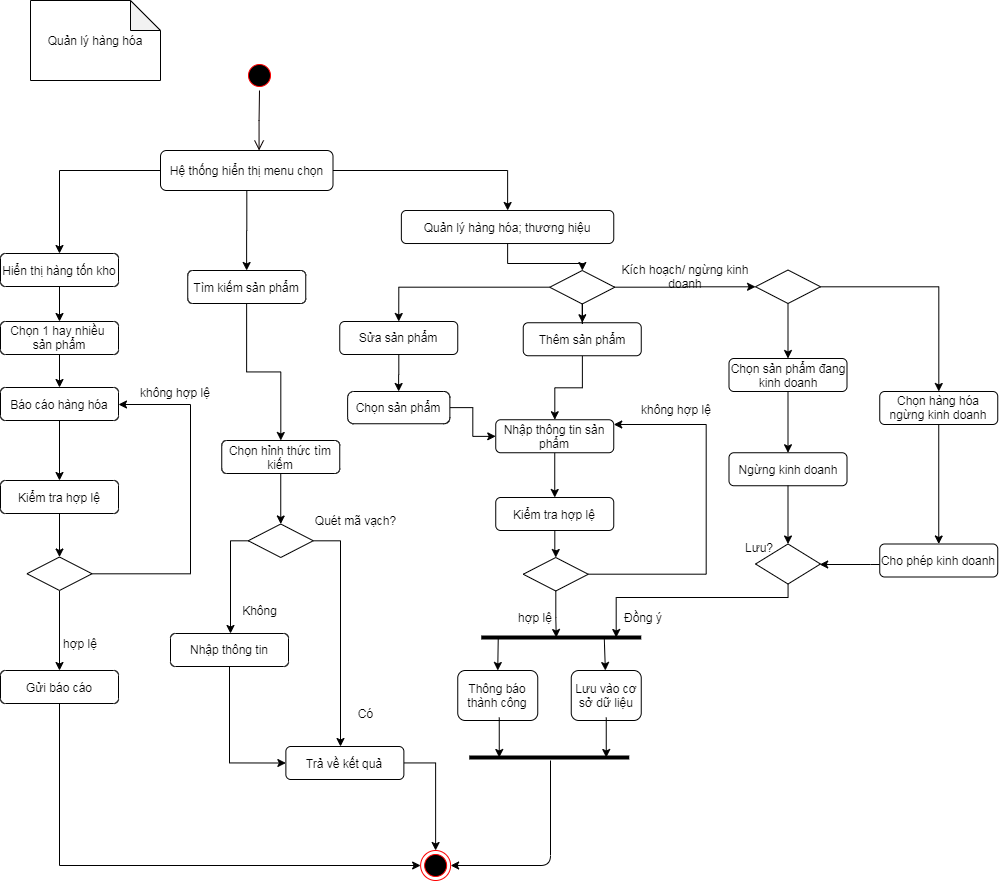

The diagram above was exported from draw.io. Its source (the exported page's mxGraphModel, read from the mxfile embedded in the PNG):
<mxGraphModel dx="1560" dy="707" grid="1" gridSize="10" guides="1" tooltips="1" connect="1" arrows="1" fold="1" page="1" pageScale="1" pageWidth="1169" pageHeight="826" background="#ffffff" math="0" shadow="0">
  <root>
    <mxCell id="0" />
    <mxCell id="1" parent="0" />
    <mxCell id="6" value="" style="edgeStyle=elbowEdgeStyle;elbow=horizontal;verticalAlign=bottom;endArrow=open;endSize=8;endFill=1;rounded=0;strokeColor=#0A0000;" parent="1" source="5" target="oe2-ipfIPPVTRvUnXvWy-43" edge="1">
      <mxGeometry x="419.5" y="160" as="geometry">
        <mxPoint x="414.5" y="260" as="targetPoint" />
      </mxGeometry>
    </mxCell>
    <mxCell id="5" value="" style="ellipse;shape=startState;fillColor=#000000;strokeColor=#ff0000;" parent="1" vertex="1">
      <mxGeometry x="444" y="140" width="30" height="30" as="geometry" />
    </mxCell>
    <mxCell id="oe2-ipfIPPVTRvUnXvWy-42" value="Quản lý hàng hóa" style="shape=note;whiteSpace=wrap;html=1;backgroundOutline=1;darkOpacity=0.05;rotation=0;" parent="1" vertex="1">
      <mxGeometry x="230" y="80" width="130" height="80" as="geometry" />
    </mxCell>
    <mxCell id="HOgDfj0NTC0rS-DzmdSp-10" style="edgeStyle=orthogonalEdgeStyle;rounded=0;orthogonalLoop=1;jettySize=auto;html=1;" parent="1" source="oe2-ipfIPPVTRvUnXvWy-43" target="HOgDfj0NTC0rS-DzmdSp-9" edge="1">
      <mxGeometry relative="1" as="geometry" />
    </mxCell>
    <mxCell id="93MytjTR_YfqGDn7nPKX-48" style="edgeStyle=orthogonalEdgeStyle;rounded=0;orthogonalLoop=1;jettySize=auto;html=1;strokeColor=#000000;strokeWidth=1;" parent="1" source="oe2-ipfIPPVTRvUnXvWy-43" target="HOgDfj0NTC0rS-DzmdSp-7" edge="1">
      <mxGeometry relative="1" as="geometry" />
    </mxCell>
    <mxCell id="X0ghIl2HwqcNxdIkb7NH-7" style="edgeStyle=orthogonalEdgeStyle;rounded=0;orthogonalLoop=1;jettySize=auto;html=1;" parent="1" source="oe2-ipfIPPVTRvUnXvWy-43" target="X0ghIl2HwqcNxdIkb7NH-8" edge="1">
      <mxGeometry relative="1" as="geometry">
        <mxPoint x="450" y="340" as="targetPoint" />
      </mxGeometry>
    </mxCell>
    <mxCell id="oe2-ipfIPPVTRvUnXvWy-43" value="Hệ thống hiển thị menu chọn" style="rounded=1;whiteSpace=wrap;html=1;" parent="1" vertex="1">
      <mxGeometry x="360" y="230" width="172.5" height="40" as="geometry" />
    </mxCell>
    <mxCell id="oe2-ipfIPPVTRvUnXvWy-100" value="" style="ellipse;html=1;shape=endState;fillColor=#000000;strokeColor=#ff0000;" parent="1" vertex="1">
      <mxGeometry x="620.12" y="930" width="30" height="30" as="geometry" />
    </mxCell>
    <mxCell id="0i3ON3FkZwFJOCtyg91e-12" value="không hợp lệ" style="text;html=1;strokeColor=none;fillColor=none;align=center;verticalAlign=middle;whiteSpace=wrap;rounded=0;" parent="1" vertex="1">
      <mxGeometry x="831.25" y="479.25" width="90" height="20" as="geometry" />
    </mxCell>
    <mxCell id="X0ghIl2HwqcNxdIkb7NH-14" style="edgeStyle=orthogonalEdgeStyle;rounded=0;orthogonalLoop=1;jettySize=auto;html=1;" parent="1" source="HOgDfj0NTC0rS-DzmdSp-7" target="X0ghIl2HwqcNxdIkb7NH-13" edge="1">
      <mxGeometry relative="1" as="geometry" />
    </mxCell>
    <mxCell id="HOgDfj0NTC0rS-DzmdSp-7" value="Quản lý hàng hóa; thương hiệu" style="rounded=1;whiteSpace=wrap;html=1;" parent="1" vertex="1">
      <mxGeometry x="600.87" y="290" width="212.38" height="33" as="geometry" />
    </mxCell>
    <mxCell id="-kwSBsVEFUEuHB1HMjLN-60" style="edgeStyle=orthogonalEdgeStyle;rounded=0;orthogonalLoop=1;jettySize=auto;html=1;" parent="1" source="HOgDfj0NTC0rS-DzmdSp-9" target="93MytjTR_YfqGDn7nPKX-6" edge="1">
      <mxGeometry relative="1" as="geometry" />
    </mxCell>
    <mxCell id="HOgDfj0NTC0rS-DzmdSp-9" value="Hiển thị hàng tốn kho" style="rounded=1;whiteSpace=wrap;html=1;" parent="1" vertex="1">
      <mxGeometry x="200" y="333" width="118" height="33" as="geometry" />
    </mxCell>
    <mxCell id="aCMB1u9qXaWEzqKYAwMz-39" style="edgeStyle=orthogonalEdgeStyle;rounded=0;orthogonalLoop=1;jettySize=auto;html=1;" parent="1" source="HOgDfj0NTC0rS-DzmdSp-11" target="93MytjTR_YfqGDn7nPKX-13" edge="1">
      <mxGeometry relative="1" as="geometry">
        <mxPoint x="594.75" y="465.25" as="targetPoint" />
      </mxGeometry>
    </mxCell>
    <mxCell id="HOgDfj0NTC0rS-DzmdSp-11" value="Thêm sản phẩm" style="rounded=1;whiteSpace=wrap;html=1;" parent="1" vertex="1">
      <mxGeometry x="722.75" y="402.25" width="118" height="33" as="geometry" />
    </mxCell>
    <mxCell id="6cgRfvQnTWu6sT0dyC1R-7" style="edgeStyle=orthogonalEdgeStyle;rounded=0;orthogonalLoop=1;jettySize=auto;html=1;" parent="1" source="93MytjTR_YfqGDn7nPKX-6" target="6cgRfvQnTWu6sT0dyC1R-6" edge="1">
      <mxGeometry relative="1" as="geometry" />
    </mxCell>
    <mxCell id="93MytjTR_YfqGDn7nPKX-6" value="Chọn 1 hay nhiều&amp;nbsp; sản phẩm" style="rounded=1;whiteSpace=wrap;html=1;" parent="1" vertex="1">
      <mxGeometry x="200" y="401" width="118" height="33" as="geometry" />
    </mxCell>
    <mxCell id="-kwSBsVEFUEuHB1HMjLN-26" style="edgeStyle=orthogonalEdgeStyle;rounded=0;orthogonalLoop=1;jettySize=auto;html=1;" parent="1" source="93MytjTR_YfqGDn7nPKX-13" target="93MytjTR_YfqGDn7nPKX-14" edge="1">
      <mxGeometry relative="1" as="geometry" />
    </mxCell>
    <mxCell id="93MytjTR_YfqGDn7nPKX-13" value="Nhập thông tin sản phẩm" style="rounded=1;whiteSpace=wrap;html=1;" parent="1" vertex="1">
      <mxGeometry x="695.25" y="499.25" width="118" height="33" as="geometry" />
    </mxCell>
    <mxCell id="aCMB1u9qXaWEzqKYAwMz-42" style="edgeStyle=orthogonalEdgeStyle;rounded=0;orthogonalLoop=1;jettySize=auto;html=1;" parent="1" source="93MytjTR_YfqGDn7nPKX-14" target="93MytjTR_YfqGDn7nPKX-15" edge="1">
      <mxGeometry relative="1" as="geometry" />
    </mxCell>
    <mxCell id="93MytjTR_YfqGDn7nPKX-14" value="Kiểm tra hợp lệ" style="rounded=1;whiteSpace=wrap;html=1;" parent="1" vertex="1">
      <mxGeometry x="695.25" y="577" width="118" height="33" as="geometry" />
    </mxCell>
    <mxCell id="aCMB1u9qXaWEzqKYAwMz-34" style="edgeStyle=orthogonalEdgeStyle;rounded=0;orthogonalLoop=1;jettySize=auto;html=1;" parent="1" source="93MytjTR_YfqGDn7nPKX-15" target="93MytjTR_YfqGDn7nPKX-13" edge="1">
      <mxGeometry relative="1" as="geometry">
        <mxPoint x="699.25" y="638.75" as="targetPoint" />
        <Array as="points">
          <mxPoint x="905.75" y="654" />
          <mxPoint x="905.75" y="504" />
        </Array>
      </mxGeometry>
    </mxCell>
    <mxCell id="-kwSBsVEFUEuHB1HMjLN-8" style="edgeStyle=orthogonalEdgeStyle;rounded=0;orthogonalLoop=1;jettySize=auto;html=1;" parent="1" source="93MytjTR_YfqGDn7nPKX-15" edge="1">
      <mxGeometry relative="1" as="geometry">
        <mxPoint x="755.75" y="717" as="targetPoint" />
        <Array as="points">
          <mxPoint x="755.75" y="697" />
          <mxPoint x="755.75" y="697" />
        </Array>
      </mxGeometry>
    </mxCell>
    <mxCell id="93MytjTR_YfqGDn7nPKX-15" value="" style="rhombus;whiteSpace=wrap;html=1;" parent="1" vertex="1">
      <mxGeometry x="722.75" y="637" width="65" height="33.5" as="geometry" />
    </mxCell>
    <mxCell id="93MytjTR_YfqGDn7nPKX-28" value="" style="endArrow=none;html=1;strokeColor=#000000;strokeWidth=4;" parent="1" edge="1">
      <mxGeometry width="50" height="50" relative="1" as="geometry">
        <mxPoint x="680.75" y="717" as="sourcePoint" />
        <mxPoint x="840.75" y="717" as="targetPoint" />
      </mxGeometry>
    </mxCell>
    <mxCell id="93MytjTR_YfqGDn7nPKX-31" value="hợp lệ" style="text;html=1;strokeColor=none;fillColor=none;align=center;verticalAlign=middle;whiteSpace=wrap;rounded=0;" parent="1" vertex="1">
      <mxGeometry x="705" y="687" width="60" height="20" as="geometry" />
    </mxCell>
    <mxCell id="93MytjTR_YfqGDn7nPKX-32" value="Thông báo thành công" style="rounded=1;whiteSpace=wrap;html=1;" parent="1" vertex="1">
      <mxGeometry x="657.25" y="750" width="80" height="50" as="geometry" />
    </mxCell>
    <mxCell id="93MytjTR_YfqGDn7nPKX-33" value="Lưu vào cơ sở dữ liệu" style="rounded=1;whiteSpace=wrap;html=1;" parent="1" vertex="1">
      <mxGeometry x="770.75" y="750" width="70" height="50" as="geometry" />
    </mxCell>
    <mxCell id="93MytjTR_YfqGDn7nPKX-34" value="" style="endArrow=classic;html=1;strokeColor=#000000;strokeWidth=1;entryX=0.5;entryY=0;entryDx=0;entryDy=0;" parent="1" target="93MytjTR_YfqGDn7nPKX-32" edge="1">
      <mxGeometry width="50" height="50" relative="1" as="geometry">
        <mxPoint x="697.75" y="717" as="sourcePoint" />
        <mxPoint x="660.75" y="687" as="targetPoint" />
      </mxGeometry>
    </mxCell>
    <mxCell id="93MytjTR_YfqGDn7nPKX-35" value="" style="endArrow=classic;html=1;strokeColor=#000000;strokeWidth=1;" parent="1" target="93MytjTR_YfqGDn7nPKX-33" edge="1">
      <mxGeometry width="50" height="50" relative="1" as="geometry">
        <mxPoint x="803.75" y="717" as="sourcePoint" />
        <mxPoint x="707.25" y="760" as="targetPoint" />
      </mxGeometry>
    </mxCell>
    <mxCell id="93MytjTR_YfqGDn7nPKX-36" value="" style="endArrow=none;html=1;strokeColor=#000000;strokeWidth=4;" parent="1" edge="1">
      <mxGeometry width="50" height="50" relative="1" as="geometry">
        <mxPoint x="668.75" y="837" as="sourcePoint" />
        <mxPoint x="828.75" y="837" as="targetPoint" />
      </mxGeometry>
    </mxCell>
    <mxCell id="93MytjTR_YfqGDn7nPKX-41" value="" style="endArrow=classic;html=1;strokeColor=#000000;strokeWidth=1;" parent="1" edge="1">
      <mxGeometry width="50" height="50" relative="1" as="geometry">
        <mxPoint x="698.75" y="797" as="sourcePoint" />
        <mxPoint x="698.75" y="837" as="targetPoint" />
      </mxGeometry>
    </mxCell>
    <mxCell id="93MytjTR_YfqGDn7nPKX-42" value="" style="endArrow=classic;html=1;strokeColor=#000000;strokeWidth=1;" parent="1" edge="1">
      <mxGeometry width="50" height="50" relative="1" as="geometry">
        <mxPoint x="805.75" y="797" as="sourcePoint" />
        <mxPoint x="805.75" y="837" as="targetPoint" />
      </mxGeometry>
    </mxCell>
    <mxCell id="-kwSBsVEFUEuHB1HMjLN-24" style="edgeStyle=orthogonalEdgeStyle;rounded=0;orthogonalLoop=1;jettySize=auto;html=1;" parent="1" source="-kwSBsVEFUEuHB1HMjLN-12" target="-kwSBsVEFUEuHB1HMjLN-21" edge="1">
      <mxGeometry relative="1" as="geometry" />
    </mxCell>
    <mxCell id="-kwSBsVEFUEuHB1HMjLN-12" value="Sửa sản phẩm" style="rounded=1;whiteSpace=wrap;html=1;" parent="1" vertex="1">
      <mxGeometry x="539.25" y="401" width="118" height="33" as="geometry" />
    </mxCell>
    <mxCell id="X0ghIl2HwqcNxdIkb7NH-12" style="edgeStyle=orthogonalEdgeStyle;rounded=0;orthogonalLoop=1;jettySize=auto;html=1;" parent="1" source="-kwSBsVEFUEuHB1HMjLN-21" target="93MytjTR_YfqGDn7nPKX-13" edge="1">
      <mxGeometry relative="1" as="geometry" />
    </mxCell>
    <mxCell id="-kwSBsVEFUEuHB1HMjLN-21" value="Chọn sản phẩm" style="rounded=1;whiteSpace=wrap;html=1;direction=south;arcSize=19;" parent="1" vertex="1">
      <mxGeometry x="547.13" y="471" width="102.25" height="32.25" as="geometry" />
    </mxCell>
    <mxCell id="-kwSBsVEFUEuHB1HMjLN-30" style="edgeStyle=orthogonalEdgeStyle;rounded=0;orthogonalLoop=1;jettySize=auto;html=1;exitX=0.5;exitY=1;exitDx=0;exitDy=0;" parent="1" source="93MytjTR_YfqGDn7nPKX-15" target="93MytjTR_YfqGDn7nPKX-15" edge="1">
      <mxGeometry relative="1" as="geometry" />
    </mxCell>
    <mxCell id="-kwSBsVEFUEuHB1HMjLN-31" style="edgeStyle=orthogonalEdgeStyle;rounded=0;orthogonalLoop=1;jettySize=auto;html=1;" parent="1" source="-kwSBsVEFUEuHB1HMjLN-32" target="-kwSBsVEFUEuHB1HMjLN-39" edge="1">
      <mxGeometry relative="1" as="geometry" />
    </mxCell>
    <mxCell id="-kwSBsVEFUEuHB1HMjLN-32" value="Ngừng kinh doanh" style="rounded=1;whiteSpace=wrap;html=1;" parent="1" vertex="1">
      <mxGeometry x="928.5" y="532.2499999999999" width="118" height="33" as="geometry" />
    </mxCell>
    <mxCell id="-kwSBsVEFUEuHB1HMjLN-33" style="edgeStyle=orthogonalEdgeStyle;rounded=0;orthogonalLoop=1;jettySize=auto;html=1;" parent="1" source="-kwSBsVEFUEuHB1HMjLN-34" target="-kwSBsVEFUEuHB1HMjLN-39" edge="1">
      <mxGeometry relative="1" as="geometry">
        <Array as="points">
          <mxPoint x="1070" y="644" />
          <mxPoint x="1070" y="644" />
        </Array>
      </mxGeometry>
    </mxCell>
    <mxCell id="-kwSBsVEFUEuHB1HMjLN-34" value="Cho phép kinh doanh" style="rounded=1;whiteSpace=wrap;html=1;" parent="1" vertex="1">
      <mxGeometry x="1079.25" y="623.4999999999999" width="118" height="33" as="geometry" />
    </mxCell>
    <mxCell id="-kwSBsVEFUEuHB1HMjLN-35" style="edgeStyle=orthogonalEdgeStyle;rounded=0;orthogonalLoop=1;jettySize=auto;html=1;" parent="1" source="-kwSBsVEFUEuHB1HMjLN-36" target="-kwSBsVEFUEuHB1HMjLN-32" edge="1">
      <mxGeometry relative="1" as="geometry" />
    </mxCell>
    <mxCell id="-kwSBsVEFUEuHB1HMjLN-36" value="Chọn sản phẩm đang kinh doanh" style="rounded=1;whiteSpace=wrap;html=1;" parent="1" vertex="1">
      <mxGeometry x="928.5" y="437.9999999999999" width="118" height="33" as="geometry" />
    </mxCell>
    <mxCell id="-kwSBsVEFUEuHB1HMjLN-58" style="edgeStyle=orthogonalEdgeStyle;rounded=0;orthogonalLoop=1;jettySize=auto;html=1;" parent="1" source="-kwSBsVEFUEuHB1HMjLN-39" edge="1">
      <mxGeometry relative="1" as="geometry">
        <mxPoint x="815.75" y="717" as="targetPoint" />
        <Array as="points">
          <mxPoint x="987.75" y="677" />
          <mxPoint x="815.75" y="677" />
          <mxPoint x="815.75" y="717" />
        </Array>
      </mxGeometry>
    </mxCell>
    <mxCell id="-kwSBsVEFUEuHB1HMjLN-39" value="" style="rhombus;whiteSpace=wrap;html=1;" parent="1" vertex="1">
      <mxGeometry x="955" y="623.4999999999999" width="65" height="40" as="geometry" />
    </mxCell>
    <mxCell id="-kwSBsVEFUEuHB1HMjLN-49" value="Chọn hàng hóa ngừng kinh doanh" style="rounded=1;whiteSpace=wrap;html=1;" parent="1" vertex="1">
      <mxGeometry x="1079.25" y="471" width="118" height="33" as="geometry" />
    </mxCell>
    <mxCell id="-kwSBsVEFUEuHB1HMjLN-50" style="edgeStyle=orthogonalEdgeStyle;rounded=0;orthogonalLoop=1;jettySize=auto;html=1;" parent="1" source="-kwSBsVEFUEuHB1HMjLN-49" target="-kwSBsVEFUEuHB1HMjLN-34" edge="1">
      <mxGeometry relative="1" as="geometry">
        <mxPoint x="1138.2500000000005" y="513.9999999999999" as="sourcePoint" />
      </mxGeometry>
    </mxCell>
    <mxCell id="-kwSBsVEFUEuHB1HMjLN-61" value="Lưu?" style="text;html=1;strokeColor=none;fillColor=none;align=center;verticalAlign=middle;whiteSpace=wrap;rounded=0;" parent="1" vertex="1">
      <mxGeometry x="928.5" y="617" width="60" height="20" as="geometry" />
    </mxCell>
    <mxCell id="-kwSBsVEFUEuHB1HMjLN-62" value="Đồng ý" style="text;html=1;strokeColor=none;fillColor=none;align=center;verticalAlign=middle;whiteSpace=wrap;rounded=0;" parent="1" vertex="1">
      <mxGeometry x="813.25" y="687" width="60" height="20" as="geometry" />
    </mxCell>
    <mxCell id="6cgRfvQnTWu6sT0dyC1R-20" style="edgeStyle=orthogonalEdgeStyle;rounded=0;orthogonalLoop=1;jettySize=auto;html=1;entryX=0.5;entryY=0;entryDx=0;entryDy=0;" parent="1" source="6cgRfvQnTWu6sT0dyC1R-6" target="6cgRfvQnTWu6sT0dyC1R-19" edge="1">
      <mxGeometry relative="1" as="geometry" />
    </mxCell>
    <mxCell id="6cgRfvQnTWu6sT0dyC1R-6" value="Báo cáo hàng hóa" style="rounded=1;whiteSpace=wrap;html=1;" parent="1" vertex="1">
      <mxGeometry x="200" y="467" width="118" height="33" as="geometry" />
    </mxCell>
    <mxCell id="6cgRfvQnTWu6sT0dyC1R-22" style="edgeStyle=orthogonalEdgeStyle;rounded=0;orthogonalLoop=1;jettySize=auto;html=1;" parent="1" source="6cgRfvQnTWu6sT0dyC1R-19" target="6cgRfvQnTWu6sT0dyC1R-21" edge="1">
      <mxGeometry relative="1" as="geometry" />
    </mxCell>
    <mxCell id="6cgRfvQnTWu6sT0dyC1R-19" value="Kiểm tra hợp lệ" style="rounded=1;whiteSpace=wrap;html=1;" parent="1" vertex="1">
      <mxGeometry x="200" y="560" width="118" height="33" as="geometry" />
    </mxCell>
    <mxCell id="6cgRfvQnTWu6sT0dyC1R-23" style="edgeStyle=orthogonalEdgeStyle;rounded=0;orthogonalLoop=1;jettySize=auto;html=1;" parent="1" source="6cgRfvQnTWu6sT0dyC1R-21" target="6cgRfvQnTWu6sT0dyC1R-6" edge="1">
      <mxGeometry relative="1" as="geometry">
        <Array as="points">
          <mxPoint x="390" y="653" />
          <mxPoint x="390" y="484" />
        </Array>
      </mxGeometry>
    </mxCell>
    <mxCell id="6cgRfvQnTWu6sT0dyC1R-28" style="edgeStyle=orthogonalEdgeStyle;rounded=0;orthogonalLoop=1;jettySize=auto;html=1;" parent="1" source="6cgRfvQnTWu6sT0dyC1R-21" target="6cgRfvQnTWu6sT0dyC1R-27" edge="1">
      <mxGeometry relative="1" as="geometry" />
    </mxCell>
    <mxCell id="6cgRfvQnTWu6sT0dyC1R-21" value="" style="rhombus;whiteSpace=wrap;html=1;" parent="1" vertex="1">
      <mxGeometry x="226.5" y="636.5" width="65" height="33.5" as="geometry" />
    </mxCell>
    <mxCell id="6cgRfvQnTWu6sT0dyC1R-24" value="không hợp lệ" style="text;html=1;strokeColor=none;fillColor=none;align=center;verticalAlign=middle;whiteSpace=wrap;rounded=0;" parent="1" vertex="1">
      <mxGeometry x="330" y="462.25" width="90" height="20" as="geometry" />
    </mxCell>
    <mxCell id="6cgRfvQnTWu6sT0dyC1R-26" value="hợp lệ" style="text;html=1;strokeColor=none;fillColor=none;align=center;verticalAlign=middle;whiteSpace=wrap;rounded=0;" parent="1" vertex="1">
      <mxGeometry x="250" y="713" width="60" height="20" as="geometry" />
    </mxCell>
    <mxCell id="X0ghIl2HwqcNxdIkb7NH-11" style="edgeStyle=orthogonalEdgeStyle;rounded=0;orthogonalLoop=1;jettySize=auto;html=1;" parent="1" source="6cgRfvQnTWu6sT0dyC1R-27" target="oe2-ipfIPPVTRvUnXvWy-100" edge="1">
      <mxGeometry relative="1" as="geometry">
        <Array as="points">
          <mxPoint x="259" y="945" />
        </Array>
      </mxGeometry>
    </mxCell>
    <mxCell id="6cgRfvQnTWu6sT0dyC1R-27" value="Gửi báo cáo" style="rounded=1;whiteSpace=wrap;html=1;" parent="1" vertex="1">
      <mxGeometry x="200" y="750" width="118" height="33" as="geometry" />
    </mxCell>
    <mxCell id="jqP8sH1yLZdhhJ5gCg0F-7" style="edgeStyle=orthogonalEdgeStyle;rounded=0;orthogonalLoop=1;jettySize=auto;html=1;" edge="1" parent="1" source="X0ghIl2HwqcNxdIkb7NH-8" target="jqP8sH1yLZdhhJ5gCg0F-6">
      <mxGeometry relative="1" as="geometry" />
    </mxCell>
    <mxCell id="X0ghIl2HwqcNxdIkb7NH-8" value="Tìm kiếm sản phẩm" style="rounded=1;whiteSpace=wrap;html=1;" parent="1" vertex="1">
      <mxGeometry x="387.25" y="350" width="118" height="33" as="geometry" />
    </mxCell>
    <mxCell id="X0ghIl2HwqcNxdIkb7NH-15" style="edgeStyle=orthogonalEdgeStyle;rounded=0;orthogonalLoop=1;jettySize=auto;html=1;entryX=0.5;entryY=0;entryDx=0;entryDy=0;" parent="1" source="X0ghIl2HwqcNxdIkb7NH-13" target="-kwSBsVEFUEuHB1HMjLN-12" edge="1">
      <mxGeometry relative="1" as="geometry" />
    </mxCell>
    <mxCell id="X0ghIl2HwqcNxdIkb7NH-16" style="edgeStyle=orthogonalEdgeStyle;rounded=0;orthogonalLoop=1;jettySize=auto;html=1;" parent="1" source="X0ghIl2HwqcNxdIkb7NH-13" target="HOgDfj0NTC0rS-DzmdSp-11" edge="1">
      <mxGeometry relative="1" as="geometry" />
    </mxCell>
    <mxCell id="X0ghIl2HwqcNxdIkb7NH-19" style="edgeStyle=orthogonalEdgeStyle;rounded=0;orthogonalLoop=1;jettySize=auto;html=1;" parent="1" source="X0ghIl2HwqcNxdIkb7NH-13" target="X0ghIl2HwqcNxdIkb7NH-18" edge="1">
      <mxGeometry relative="1" as="geometry" />
    </mxCell>
    <mxCell id="X0ghIl2HwqcNxdIkb7NH-13" value="" style="rhombus;whiteSpace=wrap;html=1;" parent="1" vertex="1">
      <mxGeometry x="749.25" y="350" width="65" height="33.5" as="geometry" />
    </mxCell>
    <mxCell id="X0ghIl2HwqcNxdIkb7NH-20" style="edgeStyle=orthogonalEdgeStyle;rounded=0;orthogonalLoop=1;jettySize=auto;html=1;" parent="1" source="X0ghIl2HwqcNxdIkb7NH-18" target="-kwSBsVEFUEuHB1HMjLN-36" edge="1">
      <mxGeometry relative="1" as="geometry" />
    </mxCell>
    <mxCell id="X0ghIl2HwqcNxdIkb7NH-21" style="edgeStyle=orthogonalEdgeStyle;rounded=0;orthogonalLoop=1;jettySize=auto;html=1;" parent="1" source="X0ghIl2HwqcNxdIkb7NH-18" target="-kwSBsVEFUEuHB1HMjLN-49" edge="1">
      <mxGeometry relative="1" as="geometry" />
    </mxCell>
    <mxCell id="X0ghIl2HwqcNxdIkb7NH-18" value="" style="rhombus;whiteSpace=wrap;html=1;" parent="1" vertex="1">
      <mxGeometry x="955" y="349.5" width="65" height="33.5" as="geometry" />
    </mxCell>
    <mxCell id="X0ghIl2HwqcNxdIkb7NH-22" value="Kích hoạch/ ngừng kinh doanh" style="text;html=1;strokeColor=none;fillColor=none;align=center;verticalAlign=middle;whiteSpace=wrap;rounded=0;" parent="1" vertex="1">
      <mxGeometry x="820" y="346" width="130" height="20" as="geometry" />
    </mxCell>
    <mxCell id="X0ghIl2HwqcNxdIkb7NH-23" value="" style="endArrow=classic;html=1;" parent="1" target="oe2-ipfIPPVTRvUnXvWy-100" edge="1">
      <mxGeometry width="50" height="50" relative="1" as="geometry">
        <mxPoint x="750" y="840" as="sourcePoint" />
        <mxPoint x="670" y="780" as="targetPoint" />
        <Array as="points">
          <mxPoint x="750" y="945" />
        </Array>
      </mxGeometry>
    </mxCell>
    <mxCell id="jqP8sH1yLZdhhJ5gCg0F-14" style="edgeStyle=orthogonalEdgeStyle;rounded=0;orthogonalLoop=1;jettySize=auto;html=1;" edge="1" parent="1" source="jqP8sH1yLZdhhJ5gCg0F-6" target="jqP8sH1yLZdhhJ5gCg0F-13">
      <mxGeometry relative="1" as="geometry" />
    </mxCell>
    <mxCell id="jqP8sH1yLZdhhJ5gCg0F-6" value="Chọn hỉnh thức tìm kiếm" style="rounded=1;whiteSpace=wrap;html=1;" vertex="1" parent="1">
      <mxGeometry x="421.25" y="520" width="118" height="33" as="geometry" />
    </mxCell>
    <mxCell id="jqP8sH1yLZdhhJ5gCg0F-17" style="edgeStyle=orthogonalEdgeStyle;rounded=0;orthogonalLoop=1;jettySize=auto;html=1;" edge="1" parent="1" source="jqP8sH1yLZdhhJ5gCg0F-13" target="jqP8sH1yLZdhhJ5gCg0F-16">
      <mxGeometry relative="1" as="geometry">
        <Array as="points">
          <mxPoint x="430" y="620" />
        </Array>
      </mxGeometry>
    </mxCell>
    <mxCell id="jqP8sH1yLZdhhJ5gCg0F-20" style="edgeStyle=orthogonalEdgeStyle;rounded=0;orthogonalLoop=1;jettySize=auto;html=1;" edge="1" parent="1" source="jqP8sH1yLZdhhJ5gCg0F-13" target="jqP8sH1yLZdhhJ5gCg0F-19">
      <mxGeometry relative="1" as="geometry">
        <Array as="points">
          <mxPoint x="540" y="620" />
        </Array>
      </mxGeometry>
    </mxCell>
    <mxCell id="jqP8sH1yLZdhhJ5gCg0F-13" value="" style="rhombus;whiteSpace=wrap;html=1;" vertex="1" parent="1">
      <mxGeometry x="447.75" y="603.5" width="65" height="33.5" as="geometry" />
    </mxCell>
    <mxCell id="jqP8sH1yLZdhhJ5gCg0F-15" value="Quét mã vạch?" style="text;html=1;strokeColor=none;fillColor=none;align=center;verticalAlign=middle;whiteSpace=wrap;rounded=0;" vertex="1" parent="1">
      <mxGeometry x="512.75" y="590" width="84.75" height="20" as="geometry" />
    </mxCell>
    <mxCell id="jqP8sH1yLZdhhJ5gCg0F-23" style="edgeStyle=orthogonalEdgeStyle;rounded=0;orthogonalLoop=1;jettySize=auto;html=1;entryX=0;entryY=0.5;entryDx=0;entryDy=0;" edge="1" parent="1" source="jqP8sH1yLZdhhJ5gCg0F-16" target="jqP8sH1yLZdhhJ5gCg0F-19">
      <mxGeometry relative="1" as="geometry" />
    </mxCell>
    <mxCell id="jqP8sH1yLZdhhJ5gCg0F-16" value="Nhập thông tin" style="rounded=1;whiteSpace=wrap;html=1;" vertex="1" parent="1">
      <mxGeometry x="370" y="713" width="118" height="33" as="geometry" />
    </mxCell>
    <mxCell id="jqP8sH1yLZdhhJ5gCg0F-18" value="Không" style="text;html=1;strokeColor=none;fillColor=none;align=center;verticalAlign=middle;whiteSpace=wrap;rounded=0;" vertex="1" parent="1">
      <mxGeometry x="432.62" y="680" width="52.75" height="20" as="geometry" />
    </mxCell>
    <mxCell id="jqP8sH1yLZdhhJ5gCg0F-24" style="edgeStyle=orthogonalEdgeStyle;rounded=0;orthogonalLoop=1;jettySize=auto;html=1;" edge="1" parent="1" source="jqP8sH1yLZdhhJ5gCg0F-19" target="oe2-ipfIPPVTRvUnXvWy-100">
      <mxGeometry relative="1" as="geometry" />
    </mxCell>
    <mxCell id="jqP8sH1yLZdhhJ5gCg0F-19" value="Trả về kết quả" style="rounded=1;whiteSpace=wrap;html=1;" vertex="1" parent="1">
      <mxGeometry x="485.37" y="826" width="118" height="33" as="geometry" />
    </mxCell>
    <mxCell id="jqP8sH1yLZdhhJ5gCg0F-21" value="Có" style="text;html=1;strokeColor=none;fillColor=none;align=center;verticalAlign=middle;whiteSpace=wrap;rounded=0;" vertex="1" parent="1">
      <mxGeometry x="539.25" y="783" width="52.75" height="20" as="geometry" />
    </mxCell>
  </root>
</mxGraphModel>